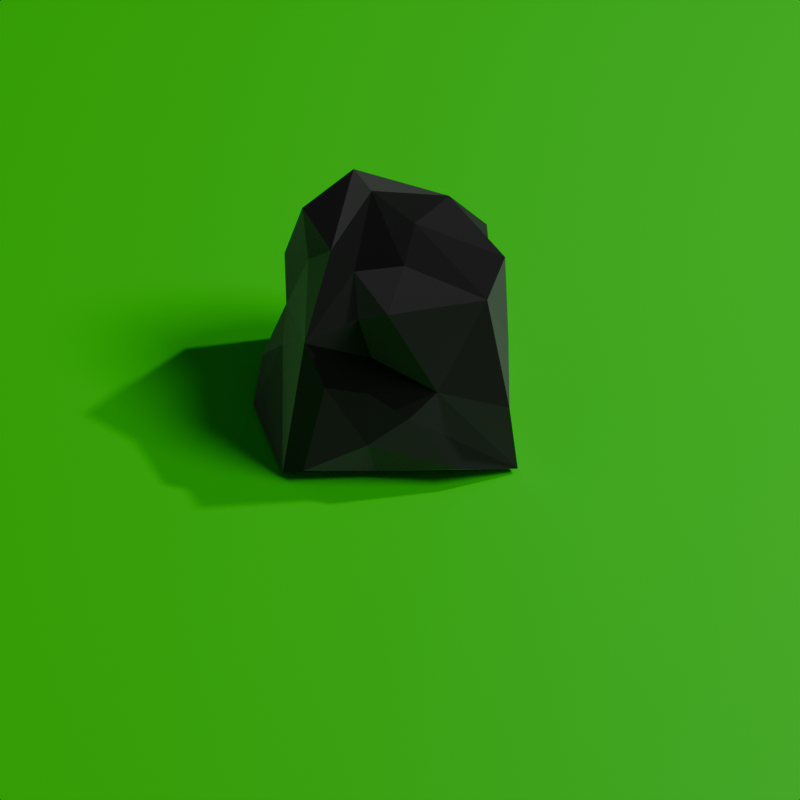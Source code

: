 # Source: top-and-iso-scene-002-8x8m-64x64px.blend  (saved by Blender 4.3.34; exported with 4.5.12 LTS)
import bpy
from mathutils import Matrix  # noqa: F401  (used for matrix-valued properties, if any)

bpy.ops.wm.read_factory_settings(use_empty=True)
scene = bpy.context.scene
scene.name = 'Scene'

# ---- collections
col_infrastructure = bpy.data.collections.new('Infrastructure'); scene.collection.children.link(col_infrastructure)
col_collection = bpy.data.collections.new('Collection'); scene.collection.children.link(col_collection)

# ---- materials (node trees are filled in below, after node groups)
mat_material_001 = bpy.data.materials.new('Material.001')
mat_material_002 = bpy.data.materials.new('Material.002')

# ---- material node trees
mat_material_001.use_nodes = True; mat_material_001.node_tree.nodes.clear()
_N = mat_material_001.node_tree.nodes; _L = mat_material_001.node_tree.links
n0 = _N.new('ShaderNodeBsdfPrincipled'); n0.name = 'Principled BSDF'; n0.location = (10, 300)
n0.inputs[0].default_value = (0.0, 1.0, 0.0, 1.0)
n1 = _N.new('ShaderNodeOutputMaterial'); n1.name = 'Material Output'; n1.location = (300, 300)
_L.new(n0.outputs[0], n1.inputs[0])
n1.is_active_output = True
mat_material_002.use_nodes = True; mat_material_002.node_tree.nodes.clear()
_N = mat_material_002.node_tree.nodes; _L = mat_material_002.node_tree.links
n0 = _N.new('ShaderNodeOutputMaterial'); n0.name = 'Material Output'; n0.location = (300, 300)
n1 = _N.new('ShaderNodeBsdfSheen'); n1.name = 'Sheen BSDF'; n1.location = (10, 300)
_L.new(n1.outputs[0], n0.inputs[0])
n0.is_active_output = True

# ---- world
world_world = bpy.data.worlds.new('World'); scene.world = world_world
world_world.use_nodes = True; world_world.node_tree.nodes.clear()
_N = world_world.node_tree.nodes; _L = world_world.node_tree.links
n0 = _N.new('ShaderNodeOutputWorld'); n0.name = 'World Output'; n0.location = (300, 300)
n1 = _N.new('ShaderNodeBackground'); n1.name = 'Background'; n1.location = (10, 300)
n1.inputs[0].default_value = (0.05088, 0.05088, 0.05088, 1.0)
_L.new(n1.outputs[0], n0.inputs[0])
n0.is_active_output = True
world_world.color = (0.05088, 0.05088, 0.05088)
world_world.sun_shadow_jitter_overblur = 0.0

# ---- cameras
cam_camera = bpy.data.cameras.new('Camera')
cam_camera.clip_end = 100.0
cam_camera.lens = 150.0
cam_camera.ortho_scale = 7.314
cam_camera_001 = bpy.data.cameras.new('Camera.001')
cam_camera_001.clip_end = 100.0
cam_camera_001.lens = 150.0
cam_camera_001.ortho_scale = 7.314

# ---- lights
light_light = bpy.data.lights.new('Light', 'AREA')
light_light.specular_factor = 0.75
light_light.diffuse_factor = 0.75
light_light.transmission_factor = 0.75
light_light.volume_factor = 0.75
light_light.use_custom_distance = True
light_light.cutoff_distance = 1000.0
light_light.energy = 1600.0
light_light.shadow_soft_size = 30.0
light_light.shadow_filter_radius = 4.0
light_light.shadow_maximum_resolution = 0.25
light_light.use_shadow_jitter = True
light_light.shape = 'DISK'
light_light.size = 1.0
light_light.size_y = 0.1
light_sun = bpy.data.lights.new('Sun', 'SUN')
light_sun.specular_factor = 0.75
light_sun.diffuse_factor = 0.75
light_sun.transmission_factor = 0.75
light_sun.volume_factor = 0.75
light_sun.angle = 0.3491
light_sun.energy = 1.0
light_sun.shadow_filter_radius = 4.0
light_sun.shadow_maximum_resolution = 0.1
light_sun.use_shadow_jitter = True

# ---- meshes
me_plane_001 = bpy.data.meshes.new('Plane.001')
me_plane_001.from_pydata([(-12.0, -12.0, 0.0), (12.0, -12.0, 0.0), (-12.0, 12.0, 0.0), (12.0, 12.0, 0.0)], [], [(0, 1, 3, 2)])
_uv = me_plane_001.uv_layers.new(name='UVMap')
_uv.uv.foreach_set('vector', [0.0, 0.0, 1.0, 0.0, 1.0, 1.0, 0.0, 1.0])
me_plane_001.materials.append(mat_material_001)
me_plane_001.update()
me_cube_001 = bpy.data.meshes.new('Cube.001')
me_cube_001.from_pydata([(-1.119, -1.039, -0.9404), (-0.3894, -0.7191, 0.7764), (-0.4239, -0.3156, 0.9981), (-0.6424, -0.09541, 1.062), (-1.267, 0.5343, -0.9967), (0.4654, 0.7194, 1.02), (0.8029, -0.6686, 0.9707), (1.026, -0.9794, -0.1262), (1.123, -0.9859, -0.9406), (0.1397, 0.2308, 1.107), (0.04009, -0.1866, 0.951), (-0.1121, -0.898, 0.9963), (-0.2632, 0.3113, 1.442), (-0.4367, 0.6819, 1.388), (0.00114, 0.9175, -0.9794), (-0.1751, -0.8606, -0.9484), (-0.3037, -1.174, -0.4305), (-0.8874, -0.7495, 0.4936), (-0.2626, -0.7729, 0.3286), (0.3495, -1.026, 0.1246), (0.8422, -0.2348, -0.8826), (0.9215, 0.4501, -0.9045), (0.8407, 0.965, -0.374), (1.001, -0.5401, -0.4173), (0.9136, 0.2265, 0.04903), (0.9241, 0.09801, 0.5419), (1.016, -0.5128, 0.3291), (0.9804, -0.082, 0.9666), (-0.6032, 0.9811, -0.9752), (0.4292, 0.9019, -0.9632), (-0.6033, 0.6478, 0.7888), (0.8364, 0.9221, 0.4725), (-0.279, 1.045, 0.3963), (-1.428, -0.08534, -0.9681), (-1.336, 0.1708, -0.5517), (-1.106, 0.5894, -0.2646), (-1.122, -0.07742, -0.1658), (-0.8669, 0.2322, 0.6508), (-1.122, 0.9037, 0.1138), (-0.9132, 0.2811, 1.257), (-0.238, -1.085, -0.8696), (0.08496, -1.151, -0.09942), (-0.6995, -0.9937, 0.1537), (-0.2951, -0.9854, 0.06609), (0.559, -1.168, -0.7577), (-0.9161, -1.134, -0.8174)], [], [(13, 30, 39), (8, 15, 20), (2, 1, 11), (9, 10, 6), (13, 12, 5), (2, 11, 10), (13, 39, 3), (4, 20, 33), (33, 20, 0), (28, 14, 20), (29, 21, 14), (16, 42, 45), (18, 1, 17), (8, 19, 41, 44), (19, 18, 43, 41), (6, 19, 7), (6, 11, 19), (23, 7, 8), (26, 6, 7), (20, 23, 8), (29, 22, 21), (21, 24, 20), (31, 24, 22), (24, 26, 23), (5, 25, 24), (25, 27, 26), (27, 25, 5), (38, 28, 35), (38, 14, 28), (38, 32, 14), (30, 32, 38), (32, 5, 14), (14, 31, 22), (30, 13, 32), (17, 35, 36), (37, 39, 38), (3, 39, 37), (6, 10, 11), (5, 9, 27), (27, 9, 6), (5, 12, 9), (9, 12, 10), (12, 2, 10), (13, 3, 12), (12, 3, 2), (20, 15, 0), (28, 20, 4), (14, 21, 20), (15, 40, 45, 0), (8, 44, 40, 15), (8, 7, 19), (16, 43, 42), (19, 11, 18), (18, 11, 1), (23, 26, 7), (22, 24, 21), (24, 23, 20), (25, 26, 24), (31, 5, 24), (27, 6, 26), (4, 35, 28), (14, 22, 29), (14, 5, 31), (13, 5, 32), (38, 39, 30), (33, 34, 4), (36, 34, 33), (4, 34, 35), (33, 0, 36), (34, 36, 35), (17, 36, 0), (17, 37, 35), (35, 37, 38), (17, 3, 37), (17, 1, 2), (17, 2, 3), (45, 40, 16), (40, 44, 16), (44, 41, 16), (41, 43, 16), (42, 43, 18, 17), (45, 42, 17, 0)])
_uv = me_cube_001.uv_layers.new(name='UVMap')
_uv.uv.foreach_set('vector', [0.625, 0.2913, 0.5849, 0.2665, 0.621, 0.1821, 0.3918, 0.753, 0.2294, 0.75, 0.3837, 0.6682, 0.8504, 0.6745, 0.8585, 0.7499, 0.7908, 0.7473, 0.7061, 0.5815, 0.7455, 0.6564, 0.6407, 0.7377, 0.8273, 0.5087, 0.788, 0.5849, 0.6592, 0.5069, 0.8504, 0.6745, 0.7908, 0.7473, 0.7455, 0.6564, 0.8273, 0.5087, 0.875, 0.572, 0.8716, 0.6454, 0.1255, 0.54, 0.3837, 0.6682, 0.1261, 0.6242, 0.1261, 0.6242, 0.3837, 0.6682, 0.125, 0.7498, 0.1932, 0.5, 0.2459, 0.4956, 0.3837, 0.6682, 0.3585, 0.4947, 0.3872, 0.5674, 0.2459, 0.4956, 0.4497, 0.9141, 0.5002, 0.957, 0.4162, 0.957, 0.5414, 0.9296, 0.6187, 0.9835, 0.5507, 0.9999, 0.3918, 0.753, 0.511, 0.8354, 0.4803, 0.8747, 0.4208, 0.8335, 0.511, 0.8354, 0.5414, 0.9296, 0.4956, 0.9218, 0.4803, 0.8747, 0.6212, 0.7566, 0.511, 0.8354, 0.4834, 0.7543, 0.6212, 0.7566, 0.6201, 0.9172, 0.511, 0.8354, 0.453, 0.7043, 0.4834, 0.7543, 0.3918, 0.753, 0.5531, 0.6999, 0.6212, 0.7566, 0.4834, 0.7543, 0.3837, 0.6682, 0.453, 0.7043, 0.3918, 0.753, 0.3585, 0.4947, 0.4581, 0.5114, 0.3872, 0.5674, 0.3872, 0.5674, 0.4936, 0.5979, 0.3837, 0.6682, 0.5556, 0.4973, 0.4936, 0.5979, 0.4581, 0.5114, 0.4936, 0.5979, 0.5531, 0.6999, 0.453, 0.7043, 0.621, 0.4716, 0.5692, 0.5998, 0.4936, 0.5979, 0.5692, 0.5998, 0.6207, 0.6278, 0.5531, 0.6999, 0.6207, 0.6278, 0.5692, 0.5998, 0.621, 0.4716, 0.5109, 0.2485, 0.3836, 0.314, 0.459, 0.1975, 0.5109, 0.2485, 0.3844, 0.3786, 0.3836, 0.314, 0.5109, 0.2485, 0.5387, 0.3352, 0.3844, 0.3786, 0.5849, 0.2665, 0.5387, 0.3352, 0.5109, 0.2485, 0.5387, 0.3352, 0.621, 0.4716, 0.3844, 0.3786, 0.3844, 0.3786, 0.5556, 0.4973, 0.4581, 0.5114, 0.5849, 0.2665, 0.625, 0.2913, 0.5387, 0.3352, 0.5499, 0.02146, 0.459, 0.1975, 0.4782, 0.08603, 0.5565, 0.1873, 0.621, 0.1821, 0.5109, 0.2485, 0.6152, 0.1058, 0.621, 0.1821, 0.5565, 0.1873, 0.6407, 0.7377, 0.7455, 0.6564, 0.7908, 0.7473, 0.621, 0.4716, 0.7061, 0.5815, 0.6207, 0.6278, 0.6207, 0.6278, 0.7061, 0.5815, 0.6407, 0.7377, 0.6592, 0.5069, 0.788, 0.5849, 0.7061, 0.5815, 0.7061, 0.5815, 0.788, 0.5849, 0.7455, 0.6564, 0.788, 0.5849, 0.8504, 0.6745, 0.7455, 0.6564, 0.8273, 0.5087, 0.8716, 0.6454, 0.788, 0.5849, 0.788, 0.5849, 0.8716, 0.6454, 0.8504, 0.6745, 0.3837, 0.6682, 0.2294, 0.75, 0.125, 0.7498, 0.1932, 0.5, 0.3837, 0.6682, 0.1255, 0.54, 0.2459, 0.4956, 0.3872, 0.5674, 0.3837, 0.6682, 0.3757, 0.8964, 0.4127, 0.9052, 0.4162, 0.957, 0.3828, 1.0, 0.3918, 0.753, 0.4208, 0.8335, 0.4127, 0.9052, 0.3757, 0.8964, 0.3918, 0.753, 0.4834, 0.7543, 0.511, 0.8354, 0.4497, 0.9141, 0.4956, 0.9218, 0.5002, 0.957, 0.511, 0.8354, 0.6201, 0.9172, 0.5414, 0.9296, 0.5414, 0.9296, 0.6201, 0.9172, 0.6187, 0.9835, 0.453, 0.7043, 0.5531, 0.6999, 0.4834, 0.7543, 0.4581, 0.5114, 0.4936, 0.5979, 0.3872, 0.5674, 0.4936, 0.5979, 0.453, 0.7043, 0.3837, 0.6682, 0.5692, 0.5998, 0.5531, 0.6999, 0.4936, 0.5979, 0.5556, 0.4973, 0.621, 0.4716, 0.4936, 0.5979, 0.6207, 0.6278, 0.6212, 0.7566, 0.5531, 0.6999, 0.3758, 0.2104, 0.459, 0.1975, 0.3836, 0.314, 0.3844, 0.3786, 0.4581, 0.5114, 0.3585, 0.4947, 0.3844, 0.3786, 0.621, 0.4716, 0.5556, 0.4973, 0.625, 0.2913, 0.621, 0.4716, 0.5387, 0.3352, 0.5109, 0.2485, 0.621, 0.1821, 0.5849, 0.2665, 0.3853, 0.1142, 0.4259, 0.1579, 0.3758, 0.2104, 0.4782, 0.08603, 0.4259, 0.1579, 0.3853, 0.1142, 0.3758, 0.2104, 0.4259, 0.1579, 0.459, 0.1975, 0.3853, 0.1142, 0.3828, 0.0002595, 0.4782, 0.08603, 0.4259, 0.1579, 0.4782, 0.08603, 0.459, 0.1975, 0.5499, 0.02146, 0.4782, 0.08603, 0.3828, 0.0002595, 0.5499, 0.02146, 0.5565, 0.1873, 0.459, 0.1975, 0.459, 0.1975, 0.5565, 0.1873, 0.5109, 0.2485, 0.5499, 0.02146, 0.6152, 0.1058, 0.5565, 0.1873, 0.5499, 0.02146, 0.6119, 0.006549, 0.6213, 0.05921, 0.5499, 0.02146, 0.6213, 0.05921, 0.6152, 0.1058, 0.4162, 0.957, 0.4127, 0.9052, 0.4497, 0.9141, 0.4127, 0.9052, 0.4208, 0.8335, 0.4497, 0.9141, 0.4208, 0.8335, 0.4803, 0.8747, 0.4497, 0.9141, 0.4803, 0.8747, 0.4956, 0.9218, 0.4497, 0.9141, 0.5002, 0.957, 0.4956, 0.9218, 0.5414, 0.9296, 0.5507, 0.9999, 0.4162, 0.957, 0.5002, 0.957, 0.5507, 0.9999, 0.3828, 1.0])
me_cube_001.materials.append(mat_material_002)
me_cube_001.update()

# ---- objects
ob_light = bpy.data.objects.new('Light', light_light)
ob_camera_top = bpy.data.objects.new('Camera.top', cam_camera)
ob_bottom = bpy.data.objects.new('Bottom', me_plane_001)
ob_sun = bpy.data.objects.new('Sun', light_sun)
ob_camera_iso = bpy.data.objects.new('Camera.iso', cam_camera_001)
ob_cube = bpy.data.objects.new('Cube', me_cube_001)

# ---- transforms, parenting, visibility, modifiers, constraints
ob_light.location = (16.0, 4.0, 20.0)
ob_light.rotation_euler = (0.0, 0.733, 0.2409)
ob_light.lock_rotations_4d = False
ob_light.empty_display_type = 'ARROWS'
ob_light.color = (0.0, 0.0, 0.0, 0.0)
ob_light.lineart.crease_threshold = 0.0
ob_camera_top.location = (0.0, 0.0, 33.0)
ob_camera_top.lock_rotations_4d = False
ob_camera_top.empty_display_type = 'ARROWS'
ob_camera_top.color = (0.0, 0.0, 0.0, 0.0)
ob_camera_top.display_type = 'WIRE'
ob_camera_top.lineart.crease_threshold = 0.0
ob_bottom.location = (0.0, 0.0, 0.0)
ob_bottom.scale = (1.247, 1.0, 1.0)
ob_sun.location = (16.0, -4.0, 20.0)
ob_sun.rotation_euler = (0.236, 0.7035, 0.1221)
ob_camera_iso.location = (0.0, -23.0, 23.0)
ob_camera_iso.rotation_euler = (0.7854, -0.0, 0.0)
ob_camera_iso.lock_rotations_4d = False
ob_camera_iso.empty_display_type = 'ARROWS'
ob_camera_iso.color = (0.0, 0.0, 0.0, 0.0)
ob_camera_iso.display_type = 'WIRE'
ob_camera_iso.lineart.crease_threshold = 0.0
ob_cube.location = (0.0, 0.0, 1.0)

# ---- collection membership
col_infrastructure.objects.link(ob_light)
col_infrastructure.objects.link(ob_camera_top)
col_infrastructure.objects.link(ob_bottom)
col_infrastructure.objects.link(ob_sun)
col_infrastructure.objects.link(ob_camera_iso)
col_collection.objects.link(ob_cube)

# ---- scene / render settings (as saved in the file)
scene.camera = ob_camera_iso
scene.frame_start = 1; scene.frame_end = 250; scene.frame_set(1)
scene.render.engine = 'BLENDER_EEVEE_NEXT'
scene.render.resolution_x = 64
scene.render.resolution_y = 64
scene.render.use_freestyle = True
scene.render.use_simplify = True
scene.eevee.taa_render_samples = 16
scene.eevee.volumetric_samples = 16
scene.eevee.volumetric_ray_depth = 8
scene.eevee.use_volumetric_shadows = True
scene.eevee.volumetric_shadow_samples = 8
scene.eevee.shadow_ray_count = 2
scene.eevee.shadow_step_count = 8
scene.eevee.ray_tracing_options.resolution_scale = '4'
scene.eevee.ray_tracing_options.screen_trace_quality = 0.2
bpy.context.view_layer.update()
